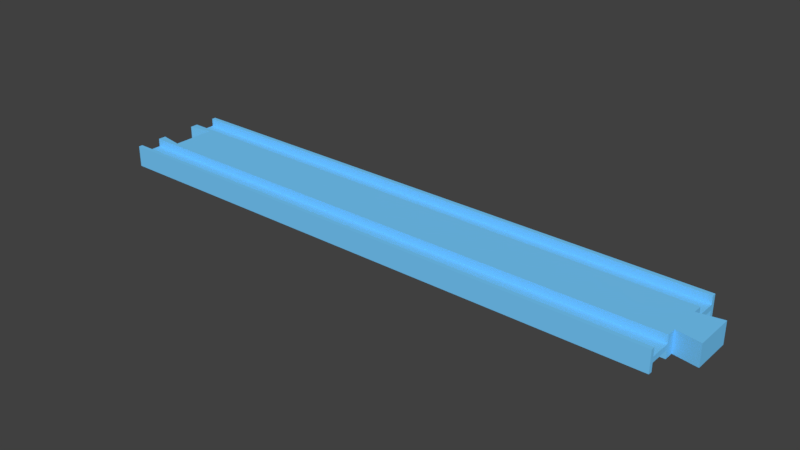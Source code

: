 # Source: straight_1.blend  (saved by Blender 2.78.0; exported with 4.5.12 LTS)
import bpy
from mathutils import Matrix  # noqa: F401  (used for matrix-valued properties, if any)

bpy.ops.wm.read_factory_settings(use_empty=True)
scene = bpy.context.scene
scene.name = 'Scene'

# ---- collections
col_collection_1 = bpy.data.collections.new('Collection 1'); scene.collection.children.link(col_collection_1)

# ---- materials (node trees are filled in below, after node groups)
mat_material_003 = bpy.data.materials.new('Material.003')
mat_material_003.alpha_threshold = 0.0
mat_material_003.use_transparent_shadow = False
mat_material_003.diffuse_color = (0.1845, 0.6038, 1.0, 1.0)
mat_material_003.roughness = 0.5
mat_material_003.specular_intensity = 0.0

# ---- material node trees

# ---- world
world_world = bpy.data.worlds.new('World'); scene.world = world_world
world_world.color = (0.05088, 0.05088, 0.05088)
world_world.use_sun_shadow = False
world_world.sun_shadow_jitter_overblur = 0.0
world_world.cycles.sampling_method = 'MANUAL'

# ---- meshes
me_cube_004 = bpy.data.meshes.new('Cube.004')
me_cube_004.from_pydata([(2.007, -1.0, -1.0), (0.08605, 0.0, -1.0), (2.007, -0.9211, -1.0), (2.007, -0.5, -1.0), (0.08605, -0.4211, -1.0), (2.007, -0.3158, -1.0), (2.007, -0.9211, -0.25), (2.007, -0.5, -0.25), (0.002326, -1.0, -1.0), (0.002326, -0.9211, -1.0), (0.002326, -0.5, -1.0), (0.002326, -0.3421, -1.0), (0.002326, -0.5, -0.25), (0.002326, -0.9211, -0.25), (2.091, -0.3947, -1.0), (2.091, 0.0, -1.0), (2.007, -1.0, 0.0), (0.08605, 0.0, 0.0), (0.08605, -0.4211, 0.0), (0.002326, -0.3421, 0.0), (0.002326, -1.0, 0.0), (2.007, -0.3158, 0.0), (2.091, 0.0, 0.0), (2.091, -0.3947, 0.0)], [], [(6, 13, 12, 7), (16, 20, 8, 0), (7, 12, 10, 3), (0, 8, 9, 2), (2, 9, 13, 6), (18, 4, 11, 19), (1, 15, 14, 5, 3, 10, 11, 4), (21, 5, 14, 23), (0, 2, 6, 7, 3, 5, 21, 16), (4, 18, 17, 1), (15, 22, 23, 14), (9, 8, 20, 19, 11, 10, 12, 13)])
me_cube_004.materials.append(mat_material_003)
me_cube_004.use_remesh_preserve_volume = False
me_cube_004.use_remesh_preserve_attributes = False
me_cube_004.use_mirror_vertex_groups = False
me_cube_004.update()

# ---- objects
ob_straightrail = bpy.data.objects.new('StraightRail', me_cube_004)

# ---- transforms, parenting, visibility, modifiers, constraints
ob_straightrail.location = (0.0, 5.96e-08, 0.0)
ob_straightrail.scale = (107.5, 19.0, 4.0)
ob_straightrail.lock_rotation = (True, True, False)
ob_straightrail.lock_scale = (True, True, True)
ob_straightrail.lineart.crease_threshold = 0.0
_m = ob_straightrail.modifiers.new('Mirror', 'MIRROR')
_m.use_axis = (False, True, True)
_m.use_clip = True

# ---- collection membership
col_collection_1.objects.link(ob_straightrail)

# ---- scene / render settings (as saved in the file)
scene.frame_start = 1; scene.frame_end = 250; scene.frame_set(3)
scene.render.engine = 'BLENDER_EEVEE_NEXT'
scene.render.resolution_percentage = 50
scene.render.dither_intensity = 0.0
scene.cycles.use_denoising = False
scene.cycles.samples = 128
scene.cycles.sampling_pattern = 'TABULATED_SOBOL'
scene.cycles.light_sampling_threshold = 0.0
scene.cycles.use_adaptive_sampling = False
scene.cycles.use_light_tree = False
scene.cycles.blur_glossy = 0.0
scene.cycles.sample_clamp_indirect = 0.0
scene.view_settings.view_transform = 'Standard'
scene.unit_settings.scale_length = 0.001
bpy.context.view_layer.update()

# ---- added for rendering (the .blend has no active camera and no usable light): camera, sun
cam_auto = bpy.data.cameras.new('AutoCamera')
cam_auto.lens = 50.0
cam_auto.sensor_width = 36.0
cam_auto.clip_end = 3699.48
ob_auto_camera = bpy.data.objects.new('AutoCamera', cam_auto)
scene.collection.objects.link(ob_auto_camera)
ob_auto_camera.location = (323.297, -252.957, 168.638)
ob_auto_camera.rotation_euler = (1.09748, -7.21219e-08, 0.694738)
scene.camera = ob_auto_camera
light_auto_sun = bpy.data.lights.new('AutoSun', 'SUN')
light_auto_sun.energy = 3.0
light_auto_sun.angle = 0.0523599
ob_auto_sun = bpy.data.objects.new('AutoSun', light_auto_sun)
scene.collection.objects.link(ob_auto_sun)
ob_auto_sun.rotation_euler = (0.872665, 0.174533, 0.523599)
bpy.context.view_layer.update()
